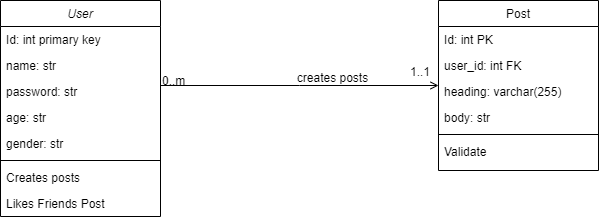

The diagram above was exported from draw.io. Its source (the exported page's mxGraphModel, read from the mxfile embedded in the PNG):
<mxGraphModel dx="1422" dy="794" grid="1" gridSize="10" guides="1" tooltips="1" connect="1" arrows="1" fold="1" page="1" pageScale="1" pageWidth="827" pageHeight="1169" math="0" shadow="0">
  <root>
    <mxCell id="WIyWlLk6GJQsqaUBKTNV-0" />
    <mxCell id="WIyWlLk6GJQsqaUBKTNV-1" parent="WIyWlLk6GJQsqaUBKTNV-0" />
    <mxCell id="zkfFHV4jXpPFQw0GAbJ--0" value="User" style="swimlane;fontStyle=2;align=center;verticalAlign=top;childLayout=stackLayout;horizontal=1;startSize=26;horizontalStack=0;resizeParent=1;resizeLast=0;collapsible=1;marginBottom=0;rounded=0;shadow=0;strokeWidth=1;" parent="WIyWlLk6GJQsqaUBKTNV-1" vertex="1">
      <mxGeometry x="70" y="120" width="160" height="216" as="geometry">
        <mxRectangle x="230" y="140" width="160" height="26" as="alternateBounds" />
      </mxGeometry>
    </mxCell>
    <mxCell id="zkfFHV4jXpPFQw0GAbJ--1" value="Id: int primary key" style="text;align=left;verticalAlign=top;spacingLeft=4;spacingRight=4;overflow=hidden;rotatable=0;points=[[0,0.5],[1,0.5]];portConstraint=eastwest;" parent="zkfFHV4jXpPFQw0GAbJ--0" vertex="1">
      <mxGeometry y="26" width="160" height="26" as="geometry" />
    </mxCell>
    <mxCell id="zkfFHV4jXpPFQw0GAbJ--2" value="name: str" style="text;align=left;verticalAlign=top;spacingLeft=4;spacingRight=4;overflow=hidden;rotatable=0;points=[[0,0.5],[1,0.5]];portConstraint=eastwest;rounded=0;shadow=0;html=0;" parent="zkfFHV4jXpPFQw0GAbJ--0" vertex="1">
      <mxGeometry y="52" width="160" height="26" as="geometry" />
    </mxCell>
    <mxCell id="5g-9yZ1KIHAaKayA2ctA-0" value="password: str" style="text;align=left;verticalAlign=top;spacingLeft=4;spacingRight=4;overflow=hidden;rotatable=0;points=[[0,0.5],[1,0.5]];portConstraint=eastwest;" vertex="1" parent="zkfFHV4jXpPFQw0GAbJ--0">
      <mxGeometry y="78" width="160" height="26" as="geometry" />
    </mxCell>
    <mxCell id="5g-9yZ1KIHAaKayA2ctA-1" value="age: str" style="text;align=left;verticalAlign=top;spacingLeft=4;spacingRight=4;overflow=hidden;rotatable=0;points=[[0,0.5],[1,0.5]];portConstraint=eastwest;rounded=0;shadow=0;html=0;" vertex="1" parent="zkfFHV4jXpPFQw0GAbJ--0">
      <mxGeometry y="104" width="160" height="26" as="geometry" />
    </mxCell>
    <mxCell id="zkfFHV4jXpPFQw0GAbJ--3" value="gender: str" style="text;align=left;verticalAlign=top;spacingLeft=4;spacingRight=4;overflow=hidden;rotatable=0;points=[[0,0.5],[1,0.5]];portConstraint=eastwest;rounded=0;shadow=0;html=0;" parent="zkfFHV4jXpPFQw0GAbJ--0" vertex="1">
      <mxGeometry y="130" width="160" height="26" as="geometry" />
    </mxCell>
    <mxCell id="zkfFHV4jXpPFQw0GAbJ--4" value="" style="line;html=1;strokeWidth=1;align=left;verticalAlign=middle;spacingTop=-1;spacingLeft=3;spacingRight=3;rotatable=0;labelPosition=right;points=[];portConstraint=eastwest;" parent="zkfFHV4jXpPFQw0GAbJ--0" vertex="1">
      <mxGeometry y="156" width="160" height="8" as="geometry" />
    </mxCell>
    <mxCell id="zkfFHV4jXpPFQw0GAbJ--5" value="Creates posts&#10;" style="text;align=left;verticalAlign=top;spacingLeft=4;spacingRight=4;overflow=hidden;rotatable=0;points=[[0,0.5],[1,0.5]];portConstraint=eastwest;" parent="zkfFHV4jXpPFQw0GAbJ--0" vertex="1">
      <mxGeometry y="164" width="160" height="26" as="geometry" />
    </mxCell>
    <mxCell id="5g-9yZ1KIHAaKayA2ctA-2" value="Likes Friends Post" style="text;align=left;verticalAlign=top;spacingLeft=4;spacingRight=4;overflow=hidden;rotatable=0;points=[[0,0.5],[1,0.5]];portConstraint=eastwest;" vertex="1" parent="zkfFHV4jXpPFQw0GAbJ--0">
      <mxGeometry y="190" width="160" height="26" as="geometry" />
    </mxCell>
    <mxCell id="zkfFHV4jXpPFQw0GAbJ--17" value="Post" style="swimlane;fontStyle=0;align=center;verticalAlign=top;childLayout=stackLayout;horizontal=1;startSize=26;horizontalStack=0;resizeParent=1;resizeLast=0;collapsible=1;marginBottom=0;rounded=0;shadow=0;strokeWidth=1;" parent="WIyWlLk6GJQsqaUBKTNV-1" vertex="1">
      <mxGeometry x="508" y="120" width="160" height="170" as="geometry">
        <mxRectangle x="550" y="140" width="160" height="26" as="alternateBounds" />
      </mxGeometry>
    </mxCell>
    <mxCell id="zkfFHV4jXpPFQw0GAbJ--18" value="Id: int PK" style="text;align=left;verticalAlign=top;spacingLeft=4;spacingRight=4;overflow=hidden;rotatable=0;points=[[0,0.5],[1,0.5]];portConstraint=eastwest;" parent="zkfFHV4jXpPFQw0GAbJ--17" vertex="1">
      <mxGeometry y="26" width="160" height="26" as="geometry" />
    </mxCell>
    <mxCell id="zkfFHV4jXpPFQw0GAbJ--19" value="user_id: int FK" style="text;align=left;verticalAlign=top;spacingLeft=4;spacingRight=4;overflow=hidden;rotatable=0;points=[[0,0.5],[1,0.5]];portConstraint=eastwest;rounded=0;shadow=0;html=0;" parent="zkfFHV4jXpPFQw0GAbJ--17" vertex="1">
      <mxGeometry y="52" width="160" height="26" as="geometry" />
    </mxCell>
    <mxCell id="zkfFHV4jXpPFQw0GAbJ--20" value="heading: varchar(255)" style="text;align=left;verticalAlign=top;spacingLeft=4;spacingRight=4;overflow=hidden;rotatable=0;points=[[0,0.5],[1,0.5]];portConstraint=eastwest;rounded=0;shadow=0;html=0;" parent="zkfFHV4jXpPFQw0GAbJ--17" vertex="1">
      <mxGeometry y="78" width="160" height="26" as="geometry" />
    </mxCell>
    <mxCell id="zkfFHV4jXpPFQw0GAbJ--21" value="body: str" style="text;align=left;verticalAlign=top;spacingLeft=4;spacingRight=4;overflow=hidden;rotatable=0;points=[[0,0.5],[1,0.5]];portConstraint=eastwest;rounded=0;shadow=0;html=0;" parent="zkfFHV4jXpPFQw0GAbJ--17" vertex="1">
      <mxGeometry y="104" width="160" height="26" as="geometry" />
    </mxCell>
    <mxCell id="zkfFHV4jXpPFQw0GAbJ--23" value="" style="line;html=1;strokeWidth=1;align=left;verticalAlign=middle;spacingTop=-1;spacingLeft=3;spacingRight=3;rotatable=0;labelPosition=right;points=[];portConstraint=eastwest;" parent="zkfFHV4jXpPFQw0GAbJ--17" vertex="1">
      <mxGeometry y="130" width="160" height="8" as="geometry" />
    </mxCell>
    <mxCell id="zkfFHV4jXpPFQw0GAbJ--24" value="Validate" style="text;align=left;verticalAlign=top;spacingLeft=4;spacingRight=4;overflow=hidden;rotatable=0;points=[[0,0.5],[1,0.5]];portConstraint=eastwest;" parent="zkfFHV4jXpPFQw0GAbJ--17" vertex="1">
      <mxGeometry y="138" width="160" height="26" as="geometry" />
    </mxCell>
    <mxCell id="zkfFHV4jXpPFQw0GAbJ--26" value="" style="endArrow=open;shadow=0;strokeWidth=1;rounded=0;endFill=1;edgeStyle=elbowEdgeStyle;elbow=vertical;" parent="WIyWlLk6GJQsqaUBKTNV-1" source="zkfFHV4jXpPFQw0GAbJ--0" target="zkfFHV4jXpPFQw0GAbJ--17" edge="1">
      <mxGeometry x="0.5" y="41" relative="1" as="geometry">
        <mxPoint x="380" y="192" as="sourcePoint" />
        <mxPoint x="540" y="192" as="targetPoint" />
        <mxPoint x="-40" y="32" as="offset" />
      </mxGeometry>
    </mxCell>
    <mxCell id="zkfFHV4jXpPFQw0GAbJ--27" value="0..m" style="resizable=0;align=left;verticalAlign=bottom;labelBackgroundColor=none;fontSize=12;" parent="zkfFHV4jXpPFQw0GAbJ--26" connectable="0" vertex="1">
      <mxGeometry x="-1" relative="1" as="geometry">
        <mxPoint y="4" as="offset" />
      </mxGeometry>
    </mxCell>
    <mxCell id="zkfFHV4jXpPFQw0GAbJ--28" value="1..1" style="resizable=0;align=right;verticalAlign=bottom;labelBackgroundColor=none;fontSize=12;" parent="zkfFHV4jXpPFQw0GAbJ--26" connectable="0" vertex="1">
      <mxGeometry x="1" relative="1" as="geometry">
        <mxPoint x="-7" y="-5" as="offset" />
      </mxGeometry>
    </mxCell>
    <mxCell id="zkfFHV4jXpPFQw0GAbJ--29" value="creates posts" style="text;html=1;resizable=0;points=[];;align=center;verticalAlign=middle;labelBackgroundColor=none;rounded=0;shadow=0;strokeWidth=1;fontSize=12;" parent="zkfFHV4jXpPFQw0GAbJ--26" vertex="1" connectable="0">
      <mxGeometry x="0.5" y="49" relative="1" as="geometry">
        <mxPoint x="-38" y="40" as="offset" />
      </mxGeometry>
    </mxCell>
  </root>
</mxGraphModel>